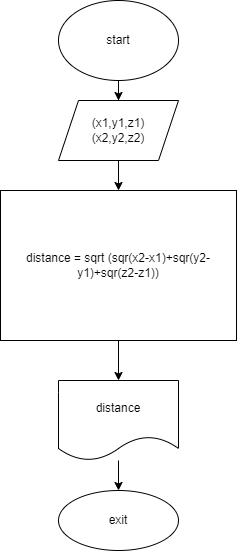

The diagram above was exported from draw.io. Its source (the exported page's mxGraphModel, read from the mxfile embedded in the PNG):
<mxGraphModel dx="868" dy="453" grid="1" gridSize="10" guides="1" tooltips="1" connect="1" arrows="1" fold="1" page="1" pageScale="1" pageWidth="827" pageHeight="1169" math="0" shadow="0">
  <root>
    <mxCell id="0" />
    <mxCell id="1" parent="0" />
    <mxCell id="B2j3mnq6XhDig2VIASql-3" value="" style="edgeStyle=orthogonalEdgeStyle;rounded=0;orthogonalLoop=1;jettySize=auto;html=1;" edge="1" parent="1" source="B2j3mnq6XhDig2VIASql-1" target="B2j3mnq6XhDig2VIASql-2">
      <mxGeometry relative="1" as="geometry" />
    </mxCell>
    <mxCell id="B2j3mnq6XhDig2VIASql-1" value="start" style="ellipse;whiteSpace=wrap;html=1;" vertex="1" parent="1">
      <mxGeometry x="354" y="30" width="120" height="80" as="geometry" />
    </mxCell>
    <mxCell id="B2j3mnq6XhDig2VIASql-5" value="" style="edgeStyle=orthogonalEdgeStyle;rounded=0;orthogonalLoop=1;jettySize=auto;html=1;" edge="1" parent="1" source="B2j3mnq6XhDig2VIASql-2" target="B2j3mnq6XhDig2VIASql-4">
      <mxGeometry relative="1" as="geometry" />
    </mxCell>
    <mxCell id="B2j3mnq6XhDig2VIASql-2" value="(x1,y1,z1)&lt;br&gt;(x2,y2,z2)" style="shape=parallelogram;perimeter=parallelogramPerimeter;whiteSpace=wrap;html=1;fixedSize=1;" vertex="1" parent="1">
      <mxGeometry x="354" y="130" width="120" height="60" as="geometry" />
    </mxCell>
    <mxCell id="B2j3mnq6XhDig2VIASql-7" value="" style="edgeStyle=orthogonalEdgeStyle;rounded=0;orthogonalLoop=1;jettySize=auto;html=1;" edge="1" parent="1" source="B2j3mnq6XhDig2VIASql-4" target="B2j3mnq6XhDig2VIASql-6">
      <mxGeometry relative="1" as="geometry" />
    </mxCell>
    <mxCell id="B2j3mnq6XhDig2VIASql-4" value="distance = sqrt (sqr(x2-x1)+sqr(y2-y1)+sqr(z2-z1))" style="whiteSpace=wrap;html=1;" vertex="1" parent="1">
      <mxGeometry x="296" y="220" width="236" height="150" as="geometry" />
    </mxCell>
    <mxCell id="B2j3mnq6XhDig2VIASql-9" value="" style="edgeStyle=orthogonalEdgeStyle;rounded=0;orthogonalLoop=1;jettySize=auto;html=1;" edge="1" parent="1" source="B2j3mnq6XhDig2VIASql-6" target="B2j3mnq6XhDig2VIASql-8">
      <mxGeometry relative="1" as="geometry" />
    </mxCell>
    <mxCell id="B2j3mnq6XhDig2VIASql-6" value="distance" style="shape=document;whiteSpace=wrap;html=1;boundedLbl=1;" vertex="1" parent="1">
      <mxGeometry x="354" y="410" width="120" height="80" as="geometry" />
    </mxCell>
    <mxCell id="B2j3mnq6XhDig2VIASql-8" value="exit" style="ellipse;whiteSpace=wrap;html=1;" vertex="1" parent="1">
      <mxGeometry x="354" y="520" width="120" height="60" as="geometry" />
    </mxCell>
  </root>
</mxGraphModel>